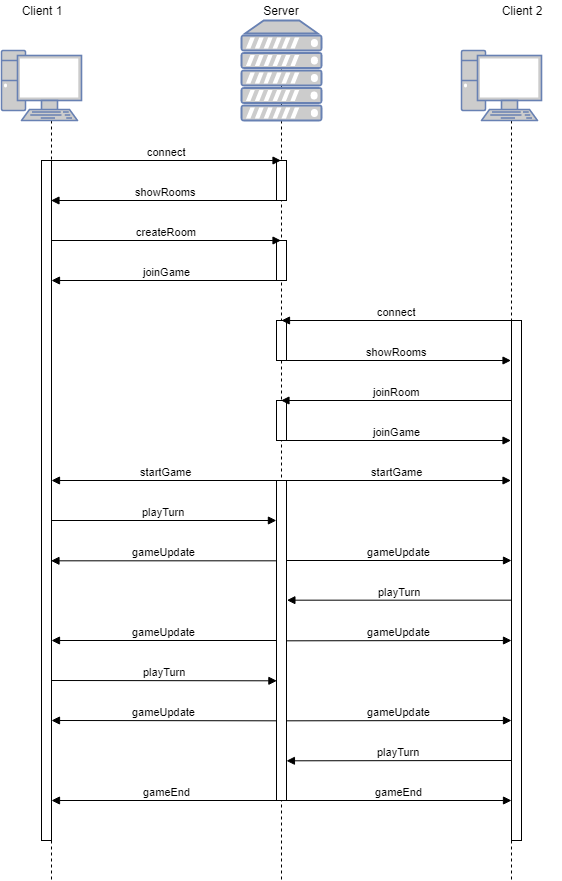

The diagram above was exported from draw.io. Its source (the exported page's mxGraphModel, read from the mxfile embedded in the PNG):
<mxGraphModel dx="667" dy="451" grid="1" gridSize="10" guides="1" tooltips="1" connect="1" arrows="1" fold="1" page="1" pageScale="1" pageWidth="827" pageHeight="1169" background="#ffffff" math="0" shadow="0">
  <root>
    <mxCell id="0" />
    <mxCell id="1" parent="0" />
    <mxCell id="4" value="" style="shape=umlLifeline;participant=umlEntity;perimeter=lifelinePerimeter;whiteSpace=wrap;html=1;container=1;collapsible=0;recursiveResize=0;verticalAlign=top;spacingTop=36;labelBackgroundColor=#ffffff;outlineConnect=0;size=30;" parent="1" vertex="1">
      <mxGeometry x="180" y="100" width="40" height="820" as="geometry" />
    </mxCell>
    <mxCell id="2" value="" style="fontColor=#0066CC;verticalAlign=top;verticalLabelPosition=bottom;labelPosition=center;align=center;html=1;outlineConnect=0;fillColor=#CCCCCC;strokeColor=#6881B3;gradientColor=none;gradientDirection=north;strokeWidth=2;shape=mxgraph.networks.pc;" parent="1" vertex="1">
      <mxGeometry x="150" y="90" width="80" height="70" as="geometry" />
    </mxCell>
    <mxCell id="5" value="" style="shape=umlLifeline;participant=umlEntity;perimeter=lifelinePerimeter;whiteSpace=wrap;html=1;container=1;collapsible=0;recursiveResize=0;verticalAlign=top;spacingTop=36;labelBackgroundColor=#ffffff;outlineConnect=0;size=0;" parent="1" vertex="1">
      <mxGeometry x="410" y="100" width="40" height="820" as="geometry" />
    </mxCell>
    <mxCell id="22" value="startGame" style="html=1;verticalAlign=bottom;endArrow=block;" parent="5" target="8" edge="1">
      <mxGeometry width="80" relative="1" as="geometry">
        <mxPoint x="20" y="420" as="sourcePoint" />
        <mxPoint x="100" y="420" as="targetPoint" />
      </mxGeometry>
    </mxCell>
    <mxCell id="41" value="" style="html=1;points=[];perimeter=orthogonalPerimeter;" parent="5" vertex="1">
      <mxGeometry x="15" y="100" width="10" height="40" as="geometry" />
    </mxCell>
    <mxCell id="42" value="" style="html=1;points=[];perimeter=orthogonalPerimeter;" parent="5" vertex="1">
      <mxGeometry x="15" y="180" width="10" height="40" as="geometry" />
    </mxCell>
    <mxCell id="43" value="" style="html=1;points=[];perimeter=orthogonalPerimeter;" parent="5" vertex="1">
      <mxGeometry x="15" y="260" width="10" height="40" as="geometry" />
    </mxCell>
    <mxCell id="44" value="" style="html=1;points=[];perimeter=orthogonalPerimeter;" parent="5" vertex="1">
      <mxGeometry x="15" y="340" width="10" height="40" as="geometry" />
    </mxCell>
    <mxCell id="45" value="" style="html=1;points=[];perimeter=orthogonalPerimeter;" parent="5" vertex="1">
      <mxGeometry x="15" y="420" width="10" height="320" as="geometry" />
    </mxCell>
    <mxCell id="3" value="" style="fontColor=#0066CC;verticalAlign=top;verticalLabelPosition=bottom;labelPosition=center;align=center;html=1;outlineConnect=0;fillColor=#CCCCCC;strokeColor=#6881B3;gradientColor=none;gradientDirection=north;strokeWidth=2;shape=mxgraph.networks.server;" parent="1" vertex="1">
      <mxGeometry x="390" y="60" width="80" height="100" as="geometry" />
    </mxCell>
    <mxCell id="6" value="&lt;div&gt;connect&lt;/div&gt;" style="html=1;verticalAlign=bottom;endArrow=block;" parent="1" target="5" edge="1">
      <mxGeometry width="80" relative="1" as="geometry">
        <mxPoint x="200" y="200" as="sourcePoint" />
        <mxPoint x="270" y="200" as="targetPoint" />
      </mxGeometry>
    </mxCell>
    <mxCell id="7" value="showRooms" style="html=1;verticalAlign=bottom;endArrow=block;" parent="1" target="4" edge="1">
      <mxGeometry width="80" relative="1" as="geometry">
        <mxPoint x="428" y="240" as="sourcePoint" />
        <mxPoint x="430" y="240" as="targetPoint" />
      </mxGeometry>
    </mxCell>
    <mxCell id="8" value="" style="shape=umlLifeline;participant=umlEntity;perimeter=lifelinePerimeter;whiteSpace=wrap;html=1;container=1;collapsible=0;recursiveResize=0;verticalAlign=top;spacingTop=36;labelBackgroundColor=#ffffff;outlineConnect=0;size=30;" parent="1" vertex="1">
      <mxGeometry x="640" y="100" width="40" height="820" as="geometry" />
    </mxCell>
    <mxCell id="9" value="" style="fontColor=#0066CC;verticalAlign=top;verticalLabelPosition=bottom;labelPosition=center;align=center;html=1;outlineConnect=0;fillColor=#CCCCCC;strokeColor=#6881B3;gradientColor=none;gradientDirection=north;strokeWidth=2;shape=mxgraph.networks.pc;" parent="1" vertex="1">
      <mxGeometry x="610" y="90" width="80" height="70" as="geometry" />
    </mxCell>
    <mxCell id="12" value="&lt;div&gt;createRoom&lt;/div&gt;" style="html=1;verticalAlign=bottom;endArrow=block;" parent="1" target="5" edge="1">
      <mxGeometry width="80" relative="1" as="geometry">
        <mxPoint x="200" y="280" as="sourcePoint" />
        <mxPoint x="270" y="280" as="targetPoint" />
      </mxGeometry>
    </mxCell>
    <mxCell id="13" value="&lt;div&gt;joinGame&lt;/div&gt;" style="html=1;verticalAlign=bottom;endArrow=block;" parent="1" edge="1">
      <mxGeometry width="80" relative="1" as="geometry">
        <mxPoint x="430" y="320" as="sourcePoint" />
        <mxPoint x="200" y="320" as="targetPoint" />
      </mxGeometry>
    </mxCell>
    <mxCell id="14" value="&lt;div&gt;connect&lt;/div&gt;" style="html=1;verticalAlign=bottom;endArrow=block;" parent="1" source="39" edge="1">
      <mxGeometry width="80" relative="1" as="geometry">
        <mxPoint x="530" y="360" as="sourcePoint" />
        <mxPoint x="430" y="360" as="targetPoint" />
      </mxGeometry>
    </mxCell>
    <mxCell id="15" value="showRooms" style="html=1;verticalAlign=bottom;endArrow=block;" parent="1" target="8" edge="1">
      <mxGeometry width="80" relative="1" as="geometry">
        <mxPoint x="431" y="400" as="sourcePoint" />
        <mxPoint x="190" y="399" as="targetPoint" />
      </mxGeometry>
    </mxCell>
    <mxCell id="16" value="&lt;div&gt;joinRoom&lt;/div&gt;" style="html=1;verticalAlign=bottom;endArrow=block;" parent="1" target="5" edge="1">
      <mxGeometry width="80" relative="1" as="geometry">
        <mxPoint x="660" y="440" as="sourcePoint" />
        <mxPoint x="660" y="440" as="targetPoint" />
      </mxGeometry>
    </mxCell>
    <mxCell id="17" value="&lt;div&gt;joinGame&lt;/div&gt;" style="html=1;verticalAlign=bottom;endArrow=block;" parent="1" target="8" edge="1">
      <mxGeometry width="80" relative="1" as="geometry">
        <mxPoint x="430" y="480" as="sourcePoint" />
        <mxPoint x="190" y="480" as="targetPoint" />
      </mxGeometry>
    </mxCell>
    <mxCell id="18" value="&lt;div&gt;Client 1&lt;/div&gt;" style="text;html=1;strokeColor=none;fillColor=none;align=center;verticalAlign=middle;whiteSpace=wrap;rounded=0;" parent="1" vertex="1">
      <mxGeometry x="150" y="40" width="80" height="20" as="geometry" />
    </mxCell>
    <mxCell id="19" value="&lt;div&gt;Client 2&lt;br&gt;&lt;/div&gt;" style="text;html=1;strokeColor=none;fillColor=none;align=center;verticalAlign=middle;whiteSpace=wrap;rounded=0;" parent="1" vertex="1">
      <mxGeometry x="630" y="40" width="80" height="20" as="geometry" />
    </mxCell>
    <mxCell id="21" value="Server" style="text;html=1;strokeColor=none;fillColor=none;align=center;verticalAlign=middle;whiteSpace=wrap;rounded=0;" parent="1" vertex="1">
      <mxGeometry x="390" y="40" width="80" height="20" as="geometry" />
    </mxCell>
    <mxCell id="24" value="startGame" style="html=1;verticalAlign=bottom;endArrow=block;" parent="1" source="5" edge="1">
      <mxGeometry width="80" relative="1" as="geometry">
        <mxPoint x="290" y="520" as="sourcePoint" />
        <mxPoint x="200" y="520" as="targetPoint" />
      </mxGeometry>
    </mxCell>
    <mxCell id="25" value="playTurn" style="html=1;verticalAlign=bottom;endArrow=block;entryX=-0.007;entryY=0.125;entryPerimeter=0;" parent="1" target="45" edge="1">
      <mxGeometry width="80" relative="1" as="geometry">
        <mxPoint x="200" y="560" as="sourcePoint" />
        <mxPoint x="420" y="560" as="targetPoint" />
      </mxGeometry>
    </mxCell>
    <mxCell id="26" value="gameUpdate" style="html=1;verticalAlign=bottom;endArrow=block;exitX=1.04;exitY=0.501;exitPerimeter=0;" parent="1" source="45" edge="1">
      <mxGeometry width="80" relative="1" as="geometry">
        <mxPoint x="440" y="680" as="sourcePoint" />
        <mxPoint x="660" y="680" as="targetPoint" />
      </mxGeometry>
    </mxCell>
    <mxCell id="27" value="gameUpdate" style="html=1;verticalAlign=bottom;endArrow=block;exitX=-0.053;exitY=0.251;exitPerimeter=0;" parent="1" source="45" target="4" edge="1">
      <mxGeometry width="80" relative="1" as="geometry">
        <mxPoint x="420" y="600" as="sourcePoint" />
        <mxPoint x="680" y="610" as="targetPoint" />
      </mxGeometry>
    </mxCell>
    <mxCell id="28" value="playTurn" style="html=1;verticalAlign=bottom;endArrow=block;entryX=1.04;entryY=0.374;entryPerimeter=0;" parent="1" source="8" target="45" edge="1">
      <mxGeometry width="80" relative="1" as="geometry">
        <mxPoint x="430" y="640" as="sourcePoint" />
        <mxPoint x="440" y="640" as="targetPoint" />
      </mxGeometry>
    </mxCell>
    <mxCell id="29" value="gameUpdate" style="html=1;verticalAlign=bottom;endArrow=block;exitX=0.993;exitY=0.25;exitPerimeter=0;" parent="1" source="45" edge="1">
      <mxGeometry width="80" relative="1" as="geometry">
        <mxPoint x="440" y="600" as="sourcePoint" />
        <mxPoint x="660" y="600" as="targetPoint" />
      </mxGeometry>
    </mxCell>
    <mxCell id="30" value="gameUpdate" style="html=1;verticalAlign=bottom;endArrow=block;exitX=-0.03;exitY=0.5;exitPerimeter=0;" parent="1" source="45" edge="1">
      <mxGeometry width="80" relative="1" as="geometry">
        <mxPoint x="420" y="680" as="sourcePoint" />
        <mxPoint x="200" y="680" as="targetPoint" />
      </mxGeometry>
    </mxCell>
    <mxCell id="31" value="playTurn" style="html=1;verticalAlign=bottom;endArrow=block;entryX=0.04;entryY=0.626;entryPerimeter=0;" parent="1" target="45" edge="1">
      <mxGeometry width="80" relative="1" as="geometry">
        <mxPoint x="200" y="720" as="sourcePoint" />
        <mxPoint x="420" y="720" as="targetPoint" />
      </mxGeometry>
    </mxCell>
    <mxCell id="33" value="gameUpdate" style="html=1;verticalAlign=bottom;endArrow=block;exitX=1.04;exitY=0.751;exitPerimeter=0;" parent="1" source="45" edge="1">
      <mxGeometry width="80" relative="1" as="geometry">
        <mxPoint x="440" y="760" as="sourcePoint" />
        <mxPoint x="660" y="760" as="targetPoint" />
      </mxGeometry>
    </mxCell>
    <mxCell id="34" value="gameUpdate" style="html=1;verticalAlign=bottom;endArrow=block;exitX=0.016;exitY=0.751;exitPerimeter=0;" parent="1" source="45" edge="1">
      <mxGeometry width="80" relative="1" as="geometry">
        <mxPoint x="420" y="760" as="sourcePoint" />
        <mxPoint x="200" y="760" as="targetPoint" />
      </mxGeometry>
    </mxCell>
    <mxCell id="35" value="playTurn" style="html=1;verticalAlign=bottom;endArrow=block;entryX=0.993;entryY=0.876;entryPerimeter=0;" parent="1" target="45" edge="1">
      <mxGeometry width="80" relative="1" as="geometry">
        <mxPoint x="660" y="800" as="sourcePoint" />
        <mxPoint x="440" y="800" as="targetPoint" />
      </mxGeometry>
    </mxCell>
    <mxCell id="36" value="gameEnd" style="html=1;verticalAlign=bottom;endArrow=block;" parent="1" edge="1">
      <mxGeometry width="80" relative="1" as="geometry">
        <mxPoint x="433" y="840" as="sourcePoint" />
        <mxPoint x="660" y="840" as="targetPoint" />
      </mxGeometry>
    </mxCell>
    <mxCell id="37" value="gameEnd" style="html=1;verticalAlign=bottom;endArrow=block;" parent="1" edge="1">
      <mxGeometry width="80" relative="1" as="geometry">
        <mxPoint x="430" y="840" as="sourcePoint" />
        <mxPoint x="200" y="840" as="targetPoint" />
      </mxGeometry>
    </mxCell>
    <mxCell id="38" value="" style="html=1;points=[];perimeter=orthogonalPerimeter;" parent="1" vertex="1">
      <mxGeometry x="190" y="200" width="10" height="680" as="geometry" />
    </mxCell>
    <mxCell id="39" value="" style="html=1;points=[];perimeter=orthogonalPerimeter;" parent="1" vertex="1">
      <mxGeometry x="660" y="360" width="10" height="520" as="geometry" />
    </mxCell>
  </root>
</mxGraphModel>